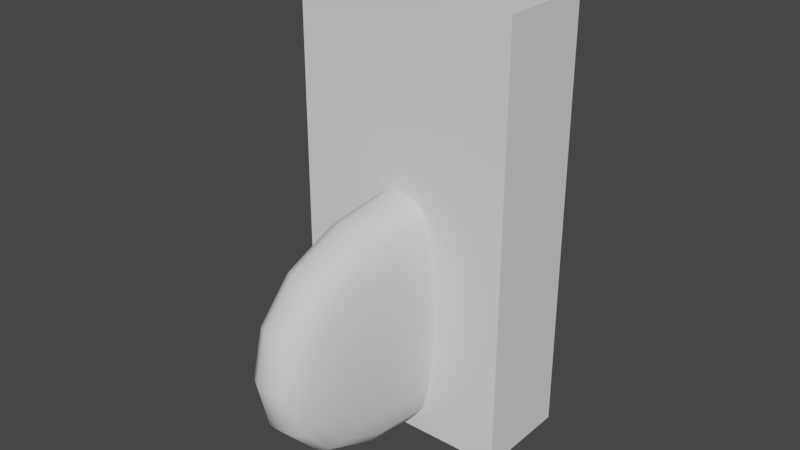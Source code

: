 # Source: ANWeek4_001.blend  (saved by Blender 2.91.10; exported with 4.5.12 LTS)
import bpy
from mathutils import Matrix  # noqa: F401  (used for matrix-valued properties, if any)

bpy.ops.wm.read_factory_settings(use_empty=True)
scene = bpy.context.scene
scene.name = 'Scene'

# ---- collections
col_bps = bpy.data.collections.new('BPs'); scene.collection.children.link(col_bps)
col_weiner_dog = bpy.data.collections.new('Weiner_Dog'); scene.collection.children.link(col_weiner_dog)

# ---- world
world_world = bpy.data.worlds.new('World'); scene.world = world_world
world_world.use_nodes = True; world_world.node_tree.nodes.clear()
_N = world_world.node_tree.nodes; _L = world_world.node_tree.links
n0 = _N.new('ShaderNodeOutputWorld'); n0.name = 'World Output'; n0.location = (300, 300)
n1 = _N.new('ShaderNodeBackground'); n1.name = 'Background'; n1.location = (10, 300)
n1.inputs[0].default_value = (0.05088, 0.05088, 0.05088, 1.0)
_L.new(n1.outputs[0], n0.inputs[0])
n0.is_active_output = True
world_world.color = (0.05088, 0.05088, 0.05088)
world_world.use_sun_shadow = False
world_world.sun_shadow_jitter_overblur = 0.0

# ---- meshes
me_player_height_mesh = bpy.data.meshes.new('Player_Height_Mesh')
me_player_height_mesh.from_pydata([(-2.0, -2.0, 0.0), (-2.0, -2.0, 4.0), (-2.0, 2.0, 0.0), (-2.0, 2.0, 4.0), (2.0, -2.0, 0.0), (2.0, -2.0, 4.0), (2.0, 2.0, 0.0), (2.0, 2.0, 4.0)], [], [(0, 1, 3, 2), (2, 3, 7, 6), (6, 7, 5, 4), (4, 5, 1, 0), (2, 6, 4, 0), (7, 3, 1, 5)])
_uv = me_player_height_mesh.uv_layers.new(name='UVMap')
_uv.uv.foreach_set('vector', [0.375, 0.0, 0.625, 0.0, 0.625, 0.25, 0.375, 0.25, 0.375, 0.25, 0.625, 0.25, 0.625, 0.5, 0.375, 0.5, 0.375, 0.5, 0.625, 0.5, 0.625, 0.75, 0.375, 0.75, 0.375, 0.75, 0.625, 0.75, 0.625, 1.0, 0.375, 1.0, 0.125, 0.5, 0.375, 0.5, 0.375, 0.75, 0.125, 0.75, 0.625, 0.5, 0.875, 0.5, 0.875, 0.75, 0.625, 0.75])
me_player_height_mesh.use_remesh_fix_poles = True
me_player_height_mesh.use_remesh_preserve_attributes = False
me_player_height_mesh.use_mirror_vertex_groups = False
me_player_height_mesh.update()
me_weiner_dog_mesh = bpy.data.meshes.new('Weiner_Dog_Mesh')
me_weiner_dog_mesh.from_pydata([(-2.0, -3.341, 0.0), (-2.0, -3.341, 4.0), (-2.0, 2.0, 0.0), (-2.0, 2.0, 4.0), (0.0, 2.0, 0.0), (0.0, 2.0, 4.0), (0.0, -3.341, 0.0), (0.0, -3.341, 4.0)], [], [(0, 1, 3, 2), (6, 7, 1, 0), (5, 3, 1, 7), (2, 4, 6, 0), (2, 3, 5, 4)])
me_weiner_dog_mesh.polygons.foreach_set('use_smooth', [True] * 5)
_uv = me_weiner_dog_mesh.uv_layers.new(name='UVMap')
_uv.uv.foreach_set('vector', [0.375, 0.0, 0.625, 0.0, 0.625, 0.25, 0.375, 0.25, 0.375, 0.875, 0.625, 0.875, 0.625, 1.0, 0.375, 1.0, 0.75, 0.5, 0.875, 0.5, 0.875, 0.75, 0.75, 0.75, 0.125, 0.5, 0.25, 0.5, 0.25, 0.75, 0.125, 0.75, 0.375, 0.25, 0.625, 0.25, 0.625, 0.375, 0.375, 0.375])
me_weiner_dog_mesh.use_remesh_fix_poles = True
me_weiner_dog_mesh.use_remesh_preserve_attributes = False
me_weiner_dog_mesh.use_mirror_vertex_groups = False
me_weiner_dog_mesh.update()

# ---- objects
ob_player_height_test = bpy.data.objects.new('Player_Height_Test', me_player_height_mesh)
ob_daschund_bp_front = bpy.data.objects.new('Daschund_BP_Front', None)
ob_daschund_bp_side = bpy.data.objects.new('Daschund_BP_Side', None)
ob_daschund_bp_top = bpy.data.objects.new('Daschund_BP_Top', None)
ob_weiner_dog = bpy.data.objects.new('Weiner_Dog', me_weiner_dog_mesh)

# ---- transforms, parenting, visibility, modifiers, constraints
ob_player_height_test.location = (0.0, 0.0, 0.0)
ob_player_height_test.scale = (0.4668, 0.2037, 0.9038)
ob_player_height_test.lineart.crease_threshold = 0.0
ob_daschund_bp_front.location = (2.348, 3.026, 0.4532)
ob_daschund_bp_front.rotation_euler = (1.571, -0.0, 0.0)
ob_daschund_bp_front.scale = (1.445, 1.445, 1.445)
ob_daschund_bp_front.empty_display_type = 'IMAGE'
ob_daschund_bp_front.empty_display_size = 5.0
ob_daschund_bp_front.use_empty_image_alpha = True
ob_daschund_bp_front.color = (1.0, 1.0, 1.0, 0.5603)
ob_daschund_bp_front.lineart.crease_threshold = 0.0
ob_daschund_bp_side.location = (-1.672, -0.6, 0.4239)
ob_daschund_bp_side.rotation_euler = (1.571, -0.0, 1.571)
ob_daschund_bp_side.scale = (1.445, 1.445, 1.445)
ob_daschund_bp_side.empty_display_type = 'IMAGE'
ob_daschund_bp_side.empty_display_size = 5.0
ob_daschund_bp_side.use_empty_image_alpha = True
ob_daschund_bp_side.color = (1.0, 1.0, 1.0, 0.5603)
ob_daschund_bp_side.lineart.crease_threshold = 0.0
ob_daschund_bp_top.location = (1.183, -0.6, -1.547)
ob_daschund_bp_top.rotation_euler = (3.142, -4.371e-08, 1.571)
ob_daschund_bp_top.scale = (1.445, 1.445, 1.445)
ob_daschund_bp_top.empty_display_type = 'IMAGE'
ob_daschund_bp_top.empty_display_size = 5.0
ob_daschund_bp_top.use_empty_image_alpha = True
ob_daschund_bp_top.color = (1.0, 1.0, 1.0, 0.5603)
ob_daschund_bp_top.lineart.crease_threshold = 0.0
ob_weiner_dog.location = (0.0, 0.0, 0.0)
ob_weiner_dog.scale = (0.1867, 0.599, 0.5423)
ob_weiner_dog.lineart.crease_threshold = 0.0
_m = ob_weiner_dog.modifiers.new('Mirror', 'MIRROR')
_m = ob_weiner_dog.modifiers.new('Subdivision', 'SUBSURF')
_m.uv_smooth = 'PRESERVE_CORNERS'
_m.levels = 2

# ---- collection membership
scene.collection.objects.link(ob_player_height_test)
col_bps.objects.link(ob_daschund_bp_front)
col_bps.objects.link(ob_daschund_bp_side)
col_bps.objects.link(ob_daschund_bp_top)
col_weiner_dog.objects.link(ob_weiner_dog)

# ---- scene / render settings (as saved in the file)
scene.frame_start = 1; scene.frame_end = 250; scene.frame_set(2)
scene.render.engine = 'BLENDER_EEVEE_NEXT'
scene.render.fps = 25
scene.cycles.use_denoising = False
scene.cycles.samples = 128
scene.cycles.sampling_pattern = 'TABULATED_SOBOL'
scene.cycles.use_adaptive_sampling = False
scene.cycles.use_light_tree = False
scene.view_settings.view_transform = 'Filmic'
scene.unit_settings.scale_length = 0.5
bpy.context.view_layer.update()

# ---- added for rendering (the .blend has no active camera and no usable light): camera, sun
cam_auto = bpy.data.cameras.new('AutoCamera')
cam_auto.lens = 50.0
cam_auto.sensor_width = 36.0
cam_auto.clip_end = 1000.0
ob_auto_camera = bpy.data.objects.new('AutoCamera', cam_auto)
scene.collection.objects.link(ob_auto_camera)
ob_auto_camera.location = (4.789, -6.14845, 5.6388)
ob_auto_camera.rotation_euler = (1.09748, -7.21219e-08, 0.694738)
scene.camera = ob_auto_camera
light_auto_sun = bpy.data.lights.new('AutoSun', 'SUN')
light_auto_sun.energy = 3.0
light_auto_sun.angle = 0.0523599
ob_auto_sun = bpy.data.objects.new('AutoSun', light_auto_sun)
scene.collection.objects.link(ob_auto_sun)
ob_auto_sun.rotation_euler = (0.872665, 0.174533, 0.523599)
bpy.context.view_layer.update()
